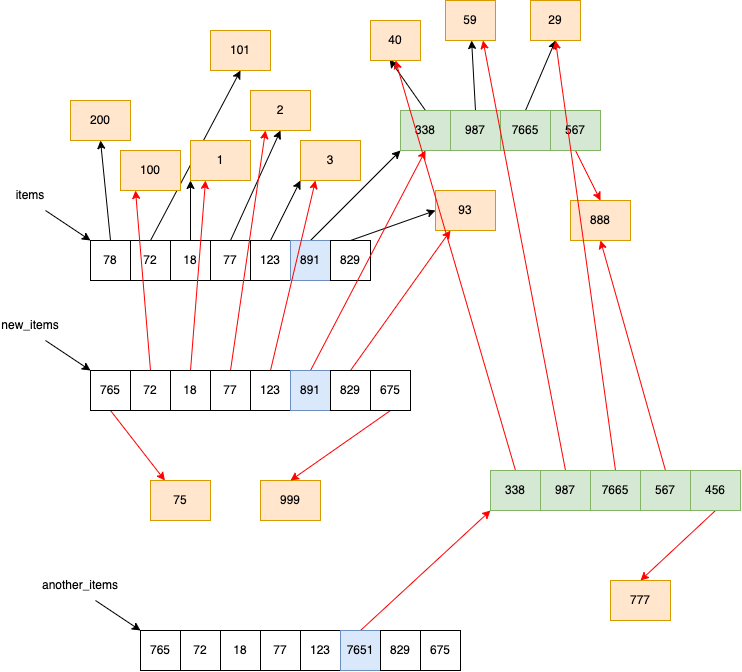

The diagram above was exported from draw.io. Its source (the exported page's mxGraphModel, read from the mxfile embedded in the PNG):
<mxGraphModel dx="1199" dy="2000" grid="1" gridSize="10" guides="1" tooltips="1" connect="1" arrows="1" fold="1" page="1" pageScale="1" pageWidth="827" pageHeight="1169" math="0" shadow="0">
  <root>
    <mxCell id="0" />
    <mxCell id="1" parent="0" />
    <mxCell id="13" style="edgeStyle=none;html=1;exitX=0.5;exitY=0;exitDx=0;exitDy=0;entryX=0.5;entryY=1;entryDx=0;entryDy=0;" edge="1" parent="1" source="2" target="12">
      <mxGeometry relative="1" as="geometry" />
    </mxCell>
    <mxCell id="2" value="78" style="rounded=0;whiteSpace=wrap;html=1;" vertex="1" parent="1">
      <mxGeometry x="120" y="120" width="40" height="40" as="geometry" />
    </mxCell>
    <mxCell id="15" style="edgeStyle=none;html=1;exitX=0.5;exitY=0;exitDx=0;exitDy=0;entryX=0.5;entryY=1;entryDx=0;entryDy=0;" edge="1" parent="1" source="3" target="61">
      <mxGeometry relative="1" as="geometry" />
    </mxCell>
    <mxCell id="3" value="72" style="rounded=0;whiteSpace=wrap;html=1;" vertex="1" parent="1">
      <mxGeometry x="160" y="120" width="40" height="40" as="geometry" />
    </mxCell>
    <mxCell id="23" style="edgeStyle=none;html=1;exitX=0.5;exitY=0;exitDx=0;exitDy=0;entryX=0;entryY=1;entryDx=0;entryDy=0;" edge="1" parent="1" source="4" target="16">
      <mxGeometry relative="1" as="geometry" />
    </mxCell>
    <mxCell id="4" value="18" style="rounded=0;whiteSpace=wrap;html=1;" vertex="1" parent="1">
      <mxGeometry x="200" y="120" width="40" height="40" as="geometry" />
    </mxCell>
    <mxCell id="24" style="edgeStyle=none;html=1;exitX=0.5;exitY=0;exitDx=0;exitDy=0;entryX=0.5;entryY=1;entryDx=0;entryDy=0;" edge="1" parent="1" source="5" target="17">
      <mxGeometry relative="1" as="geometry" />
    </mxCell>
    <mxCell id="5" value="77" style="rounded=0;whiteSpace=wrap;html=1;" vertex="1" parent="1">
      <mxGeometry x="240" y="120" width="40" height="40" as="geometry" />
    </mxCell>
    <mxCell id="25" style="edgeStyle=none;html=1;exitX=0.5;exitY=0;exitDx=0;exitDy=0;entryX=0;entryY=1;entryDx=0;entryDy=0;" edge="1" parent="1" source="6" target="18">
      <mxGeometry relative="1" as="geometry" />
    </mxCell>
    <mxCell id="6" value="123" style="rounded=0;whiteSpace=wrap;html=1;" vertex="1" parent="1">
      <mxGeometry x="280" y="120" width="40" height="40" as="geometry" />
    </mxCell>
    <mxCell id="26" style="edgeStyle=none;html=1;exitX=0.5;exitY=0;exitDx=0;exitDy=0;entryX=0;entryY=1;entryDx=0;entryDy=0;" edge="1" parent="1" source="7" target="19">
      <mxGeometry relative="1" as="geometry" />
    </mxCell>
    <mxCell id="7" value="891" style="rounded=0;whiteSpace=wrap;html=1;fillColor=#dae8fc;strokeColor=#6c8ebf;" vertex="1" parent="1">
      <mxGeometry x="320" y="120" width="40" height="40" as="geometry" />
    </mxCell>
    <mxCell id="27" style="edgeStyle=none;html=1;exitX=0.5;exitY=0;exitDx=0;exitDy=0;entryX=0;entryY=0.5;entryDx=0;entryDy=0;" edge="1" parent="1" source="8" target="20">
      <mxGeometry relative="1" as="geometry" />
    </mxCell>
    <mxCell id="8" value="829" style="rounded=0;whiteSpace=wrap;html=1;" vertex="1" parent="1">
      <mxGeometry x="360" y="120" width="40" height="40" as="geometry" />
    </mxCell>
    <mxCell id="11" style="edgeStyle=none;html=1;exitX=0.75;exitY=1;exitDx=0;exitDy=0;entryX=0;entryY=0;entryDx=0;entryDy=0;" edge="1" parent="1" source="10" target="2">
      <mxGeometry relative="1" as="geometry" />
    </mxCell>
    <mxCell id="10" value="items" style="text;html=1;strokeColor=none;fillColor=none;align=center;verticalAlign=middle;whiteSpace=wrap;rounded=0;" vertex="1" parent="1">
      <mxGeometry x="30" y="60" width="60" height="30" as="geometry" />
    </mxCell>
    <mxCell id="12" value="200" style="rounded=0;whiteSpace=wrap;html=1;fillColor=#ffe6cc;strokeColor=#d79b00;" vertex="1" parent="1">
      <mxGeometry x="100" y="-20" width="60" height="40" as="geometry" />
    </mxCell>
    <mxCell id="14" value="100" style="rounded=0;whiteSpace=wrap;html=1;fillColor=#ffe6cc;strokeColor=#d79b00;" vertex="1" parent="1">
      <mxGeometry x="150" y="30" width="60" height="40" as="geometry" />
    </mxCell>
    <mxCell id="16" value="1" style="rounded=0;whiteSpace=wrap;html=1;fillColor=#ffe6cc;strokeColor=#d79b00;" vertex="1" parent="1">
      <mxGeometry x="220" y="20" width="60" height="40" as="geometry" />
    </mxCell>
    <mxCell id="17" value="2" style="rounded=0;whiteSpace=wrap;html=1;fillColor=#ffe6cc;strokeColor=#d79b00;" vertex="1" parent="1">
      <mxGeometry x="280" y="-30" width="60" height="40" as="geometry" />
    </mxCell>
    <mxCell id="18" value="3" style="rounded=0;whiteSpace=wrap;html=1;fillColor=#ffe6cc;strokeColor=#d79b00;" vertex="1" parent="1">
      <mxGeometry x="330" y="20" width="60" height="40" as="geometry" />
    </mxCell>
    <mxCell id="31" style="edgeStyle=none;html=1;exitX=0.5;exitY=0;exitDx=0;exitDy=0;entryX=0.384;entryY=0.975;entryDx=0;entryDy=0;entryPerimeter=0;" edge="1" parent="1" source="19" target="28">
      <mxGeometry relative="1" as="geometry" />
    </mxCell>
    <mxCell id="19" value="338" style="rounded=0;whiteSpace=wrap;html=1;fillColor=#d5e8d4;strokeColor=#82b366;" vertex="1" parent="1">
      <mxGeometry x="430" y="-10" width="50" height="40" as="geometry" />
    </mxCell>
    <mxCell id="20" value="93" style="rounded=0;whiteSpace=wrap;html=1;fillColor=#ffe6cc;strokeColor=#d79b00;" vertex="1" parent="1">
      <mxGeometry x="465" y="70" width="60" height="40" as="geometry" />
    </mxCell>
    <mxCell id="32" style="edgeStyle=none;html=1;exitX=0.5;exitY=0;exitDx=0;exitDy=0;" edge="1" parent="1" source="21" target="29">
      <mxGeometry relative="1" as="geometry" />
    </mxCell>
    <mxCell id="21" value="987" style="rounded=0;whiteSpace=wrap;html=1;fillColor=#d5e8d4;strokeColor=#82b366;" vertex="1" parent="1">
      <mxGeometry x="480" y="-10" width="50" height="40" as="geometry" />
    </mxCell>
    <mxCell id="33" style="edgeStyle=none;html=1;exitX=0.5;exitY=0;exitDx=0;exitDy=0;entryX=0.5;entryY=1;entryDx=0;entryDy=0;" edge="1" parent="1" source="22" target="30">
      <mxGeometry relative="1" as="geometry" />
    </mxCell>
    <mxCell id="22" value="7665" style="rounded=0;whiteSpace=wrap;html=1;fillColor=#d5e8d4;strokeColor=#82b366;" vertex="1" parent="1">
      <mxGeometry x="530" y="-10" width="50" height="40" as="geometry" />
    </mxCell>
    <mxCell id="28" value="40" style="rounded=0;whiteSpace=wrap;html=1;fillColor=#ffe6cc;strokeColor=#d79b00;" vertex="1" parent="1">
      <mxGeometry x="400" y="-100" width="50" height="40" as="geometry" />
    </mxCell>
    <mxCell id="29" value="59" style="rounded=0;whiteSpace=wrap;html=1;fillColor=#ffe6cc;strokeColor=#d79b00;" vertex="1" parent="1">
      <mxGeometry x="475" y="-120" width="50" height="40" as="geometry" />
    </mxCell>
    <mxCell id="30" value="29" style="rounded=0;whiteSpace=wrap;html=1;fillColor=#ffe6cc;strokeColor=#d79b00;" vertex="1" parent="1">
      <mxGeometry x="560" y="-120" width="50" height="40" as="geometry" />
    </mxCell>
    <mxCell id="54" style="edgeStyle=none;html=1;exitX=0.5;exitY=1;exitDx=0;exitDy=0;strokeColor=#FF0000;" edge="1" parent="1" source="35" target="53">
      <mxGeometry relative="1" as="geometry" />
    </mxCell>
    <mxCell id="35" value="765" style="rounded=0;whiteSpace=wrap;html=1;" vertex="1" parent="1">
      <mxGeometry x="120" y="250" width="40" height="40" as="geometry" />
    </mxCell>
    <mxCell id="47" style="edgeStyle=none;html=1;exitX=0.5;exitY=0;exitDx=0;exitDy=0;entryX=0.25;entryY=1;entryDx=0;entryDy=0;strokeColor=#FF0000;" edge="1" parent="1" source="36" target="14">
      <mxGeometry relative="1" as="geometry" />
    </mxCell>
    <mxCell id="36" value="72" style="rounded=0;whiteSpace=wrap;html=1;" vertex="1" parent="1">
      <mxGeometry x="160" y="250" width="40" height="40" as="geometry" />
    </mxCell>
    <mxCell id="48" style="edgeStyle=none;html=1;exitX=0.5;exitY=0;exitDx=0;exitDy=0;entryX=0.25;entryY=1;entryDx=0;entryDy=0;strokeColor=#FF0000;" edge="1" parent="1" source="38" target="16">
      <mxGeometry relative="1" as="geometry" />
    </mxCell>
    <mxCell id="38" value="18" style="rounded=0;whiteSpace=wrap;html=1;" vertex="1" parent="1">
      <mxGeometry x="200" y="250" width="40" height="40" as="geometry" />
    </mxCell>
    <mxCell id="49" style="edgeStyle=none;html=1;exitX=0.5;exitY=0;exitDx=0;exitDy=0;entryX=0.25;entryY=1;entryDx=0;entryDy=0;strokeColor=#FF0000;" edge="1" parent="1" source="39" target="17">
      <mxGeometry relative="1" as="geometry" />
    </mxCell>
    <mxCell id="39" value="77" style="rounded=0;whiteSpace=wrap;html=1;" vertex="1" parent="1">
      <mxGeometry x="240" y="250" width="40" height="40" as="geometry" />
    </mxCell>
    <mxCell id="50" style="edgeStyle=none;html=1;exitX=0.5;exitY=0;exitDx=0;exitDy=0;entryX=0.25;entryY=1;entryDx=0;entryDy=0;strokeColor=#FF0000;" edge="1" parent="1" source="41" target="18">
      <mxGeometry relative="1" as="geometry" />
    </mxCell>
    <mxCell id="41" value="123" style="rounded=0;whiteSpace=wrap;html=1;" vertex="1" parent="1">
      <mxGeometry x="280" y="250" width="40" height="40" as="geometry" />
    </mxCell>
    <mxCell id="51" style="edgeStyle=none;html=1;exitX=0.5;exitY=0;exitDx=0;exitDy=0;entryX=0.5;entryY=1;entryDx=0;entryDy=0;strokeColor=#FF0000;" edge="1" parent="1" source="42" target="19">
      <mxGeometry relative="1" as="geometry" />
    </mxCell>
    <mxCell id="42" value="891" style="rounded=0;whiteSpace=wrap;html=1;fillColor=#dae8fc;strokeColor=#6c8ebf;" vertex="1" parent="1">
      <mxGeometry x="320" y="250" width="40" height="40" as="geometry" />
    </mxCell>
    <mxCell id="52" style="edgeStyle=none;html=1;exitX=0.5;exitY=0;exitDx=0;exitDy=0;entryX=0.25;entryY=1;entryDx=0;entryDy=0;strokeColor=#FF0000;" edge="1" parent="1" source="43" target="20">
      <mxGeometry relative="1" as="geometry" />
    </mxCell>
    <mxCell id="43" value="829" style="rounded=0;whiteSpace=wrap;html=1;" vertex="1" parent="1">
      <mxGeometry x="360" y="250" width="40" height="40" as="geometry" />
    </mxCell>
    <mxCell id="44" style="edgeStyle=none;html=1;exitX=0.75;exitY=1;exitDx=0;exitDy=0;entryX=0;entryY=0;entryDx=0;entryDy=0;" edge="1" source="45" target="35" parent="1">
      <mxGeometry relative="1" as="geometry" />
    </mxCell>
    <mxCell id="45" value="new_items" style="text;html=1;strokeColor=none;fillColor=none;align=center;verticalAlign=middle;whiteSpace=wrap;rounded=0;" vertex="1" parent="1">
      <mxGeometry x="30" y="190" width="60" height="30" as="geometry" />
    </mxCell>
    <mxCell id="53" value="75" style="rounded=0;whiteSpace=wrap;html=1;fillColor=#ffe6cc;strokeColor=#d79b00;" vertex="1" parent="1">
      <mxGeometry x="180" y="360" width="60" height="40" as="geometry" />
    </mxCell>
    <mxCell id="55" value="999" style="rounded=0;whiteSpace=wrap;html=1;fillColor=#ffe6cc;strokeColor=#d79b00;" vertex="1" parent="1">
      <mxGeometry x="290" y="360" width="60" height="40" as="geometry" />
    </mxCell>
    <mxCell id="57" style="edgeStyle=none;html=1;exitX=0.5;exitY=1;exitDx=0;exitDy=0;entryX=0.5;entryY=0;entryDx=0;entryDy=0;strokeColor=#FF0000;" edge="1" parent="1" source="56" target="55">
      <mxGeometry relative="1" as="geometry" />
    </mxCell>
    <mxCell id="56" value="675" style="rounded=0;whiteSpace=wrap;html=1;" vertex="1" parent="1">
      <mxGeometry x="400" y="250" width="40" height="40" as="geometry" />
    </mxCell>
    <mxCell id="60" style="edgeStyle=none;html=1;exitX=0.5;exitY=1;exitDx=0;exitDy=0;entryX=0.5;entryY=0;entryDx=0;entryDy=0;strokeColor=#FF0000;" edge="1" parent="1" source="58" target="59">
      <mxGeometry relative="1" as="geometry" />
    </mxCell>
    <mxCell id="58" value="567" style="rounded=0;whiteSpace=wrap;html=1;fillColor=#d5e8d4;strokeColor=#82b366;" vertex="1" parent="1">
      <mxGeometry x="580" y="-10" width="50" height="40" as="geometry" />
    </mxCell>
    <mxCell id="59" value="888" style="rounded=0;whiteSpace=wrap;html=1;fillColor=#ffe6cc;strokeColor=#d79b00;" vertex="1" parent="1">
      <mxGeometry x="600" y="80" width="60" height="40" as="geometry" />
    </mxCell>
    <mxCell id="61" value="101" style="rounded=0;whiteSpace=wrap;html=1;fillColor=#ffe6cc;strokeColor=#d79b00;" vertex="1" parent="1">
      <mxGeometry x="240" y="-90" width="60" height="40" as="geometry" />
    </mxCell>
    <mxCell id="66" style="edgeStyle=none;html=1;exitX=0.5;exitY=0;exitDx=0;exitDy=0;entryX=0.5;entryY=1;entryDx=0;entryDy=0;strokeColor=#FF0000;" edge="1" parent="1" source="62" target="28">
      <mxGeometry relative="1" as="geometry" />
    </mxCell>
    <mxCell id="62" value="338" style="rounded=0;whiteSpace=wrap;html=1;fillColor=#d5e8d4;strokeColor=#82b366;" vertex="1" parent="1">
      <mxGeometry x="520" y="350" width="50" height="40" as="geometry" />
    </mxCell>
    <mxCell id="67" style="edgeStyle=none;html=1;exitX=0.5;exitY=0;exitDx=0;exitDy=0;entryX=0.75;entryY=1;entryDx=0;entryDy=0;strokeColor=#FF0000;" edge="1" parent="1" source="63" target="29">
      <mxGeometry relative="1" as="geometry" />
    </mxCell>
    <mxCell id="63" value="987" style="rounded=0;whiteSpace=wrap;html=1;fillColor=#d5e8d4;strokeColor=#82b366;" vertex="1" parent="1">
      <mxGeometry x="570" y="350" width="50" height="40" as="geometry" />
    </mxCell>
    <mxCell id="68" style="edgeStyle=none;html=1;exitX=0.5;exitY=0;exitDx=0;exitDy=0;entryX=0.5;entryY=1;entryDx=0;entryDy=0;strokeColor=#FF0000;" edge="1" parent="1" source="64" target="30">
      <mxGeometry relative="1" as="geometry" />
    </mxCell>
    <mxCell id="64" value="7665" style="rounded=0;whiteSpace=wrap;html=1;fillColor=#d5e8d4;strokeColor=#82b366;" vertex="1" parent="1">
      <mxGeometry x="620" y="350" width="50" height="40" as="geometry" />
    </mxCell>
    <mxCell id="69" style="edgeStyle=none;html=1;exitX=0.5;exitY=0;exitDx=0;exitDy=0;entryX=0.5;entryY=1;entryDx=0;entryDy=0;strokeColor=#FF0000;" edge="1" parent="1" source="65" target="59">
      <mxGeometry relative="1" as="geometry" />
    </mxCell>
    <mxCell id="65" value="567" style="rounded=0;whiteSpace=wrap;html=1;fillColor=#d5e8d4;strokeColor=#82b366;" vertex="1" parent="1">
      <mxGeometry x="670" y="350" width="50" height="40" as="geometry" />
    </mxCell>
    <mxCell id="70" value="765" style="rounded=0;whiteSpace=wrap;html=1;" vertex="1" parent="1">
      <mxGeometry x="170" y="510" width="40" height="40" as="geometry" />
    </mxCell>
    <mxCell id="71" value="72" style="rounded=0;whiteSpace=wrap;html=1;" vertex="1" parent="1">
      <mxGeometry x="210" y="510" width="40" height="40" as="geometry" />
    </mxCell>
    <mxCell id="72" value="18" style="rounded=0;whiteSpace=wrap;html=1;" vertex="1" parent="1">
      <mxGeometry x="250" y="510" width="40" height="40" as="geometry" />
    </mxCell>
    <mxCell id="73" value="77" style="rounded=0;whiteSpace=wrap;html=1;" vertex="1" parent="1">
      <mxGeometry x="290" y="510" width="40" height="40" as="geometry" />
    </mxCell>
    <mxCell id="74" value="123" style="rounded=0;whiteSpace=wrap;html=1;" vertex="1" parent="1">
      <mxGeometry x="330" y="510" width="40" height="40" as="geometry" />
    </mxCell>
    <mxCell id="80" style="edgeStyle=none;html=1;exitX=0.5;exitY=0;exitDx=0;exitDy=0;entryX=0;entryY=1;entryDx=0;entryDy=0;strokeColor=#FF0000;" edge="1" parent="1" source="75" target="62">
      <mxGeometry relative="1" as="geometry" />
    </mxCell>
    <mxCell id="75" value="7651" style="rounded=0;whiteSpace=wrap;html=1;fillColor=#dae8fc;strokeColor=#6c8ebf;" vertex="1" parent="1">
      <mxGeometry x="370" y="510" width="40" height="40" as="geometry" />
    </mxCell>
    <mxCell id="76" value="829" style="rounded=0;whiteSpace=wrap;html=1;" vertex="1" parent="1">
      <mxGeometry x="410" y="510" width="40" height="40" as="geometry" />
    </mxCell>
    <mxCell id="77" style="edgeStyle=none;html=1;exitX=0.75;exitY=1;exitDx=0;exitDy=0;entryX=0;entryY=0;entryDx=0;entryDy=0;" edge="1" source="79" target="70" parent="1">
      <mxGeometry relative="1" as="geometry" />
    </mxCell>
    <mxCell id="78" value="675" style="rounded=0;whiteSpace=wrap;html=1;" vertex="1" parent="1">
      <mxGeometry x="450" y="510" width="40" height="40" as="geometry" />
    </mxCell>
    <mxCell id="79" value="another_items" style="text;html=1;strokeColor=none;fillColor=none;align=center;verticalAlign=middle;whiteSpace=wrap;rounded=0;" vertex="1" parent="1">
      <mxGeometry x="80" y="450" width="60" height="30" as="geometry" />
    </mxCell>
    <mxCell id="83" style="edgeStyle=none;html=1;exitX=0.5;exitY=1;exitDx=0;exitDy=0;entryX=0.5;entryY=0;entryDx=0;entryDy=0;strokeColor=#FF0000;" edge="1" parent="1" source="81" target="82">
      <mxGeometry relative="1" as="geometry" />
    </mxCell>
    <mxCell id="81" value="456" style="rounded=0;whiteSpace=wrap;html=1;fillColor=#d5e8d4;strokeColor=#82b366;" vertex="1" parent="1">
      <mxGeometry x="720" y="350" width="50" height="40" as="geometry" />
    </mxCell>
    <mxCell id="82" value="777" style="rounded=0;whiteSpace=wrap;html=1;fillColor=#ffe6cc;strokeColor=#d79b00;" vertex="1" parent="1">
      <mxGeometry x="640" y="460" width="60" height="40" as="geometry" />
    </mxCell>
  </root>
</mxGraphModel>